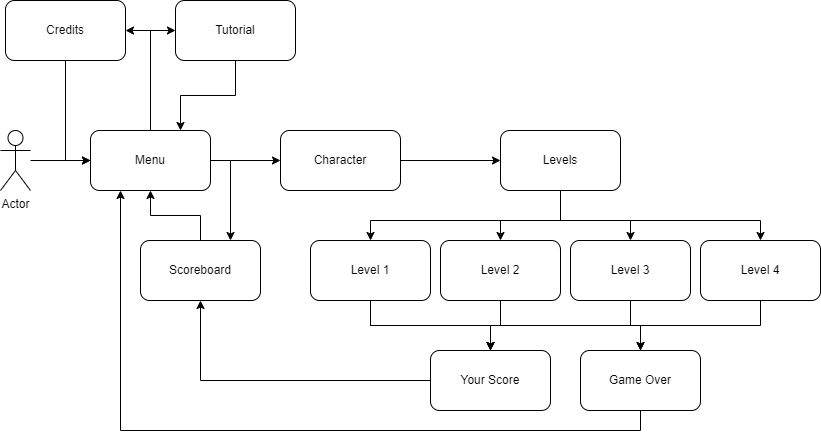

The diagram above was exported from draw.io. Its source (the exported page's mxGraphModel, read from the mxfile embedded in the PNG):
<mxGraphModel dx="880" dy="478" grid="1" gridSize="10" guides="1" tooltips="1" connect="1" arrows="1" fold="1" page="1" pageScale="1" pageWidth="827" pageHeight="1169" math="0" shadow="0">
  <root>
    <mxCell id="0" />
    <mxCell id="1" parent="0" />
    <mxCell id="2yFLLClzmT94BuPzzLDa-1" value="Actor" style="shape=umlActor;verticalLabelPosition=bottom;verticalAlign=top;html=1;outlineConnect=0;" parent="1" vertex="1">
      <mxGeometry x="30" y="270" width="30" height="60" as="geometry" />
    </mxCell>
    <mxCell id="2yFLLClzmT94BuPzzLDa-15" style="edgeStyle=orthogonalEdgeStyle;rounded=0;orthogonalLoop=1;jettySize=auto;html=1;entryX=1;entryY=0.5;entryDx=0;entryDy=0;" parent="1" source="2yFLLClzmT94BuPzzLDa-2" target="2yFLLClzmT94BuPzzLDa-3" edge="1">
      <mxGeometry relative="1" as="geometry" />
    </mxCell>
    <mxCell id="2yFLLClzmT94BuPzzLDa-18" style="edgeStyle=orthogonalEdgeStyle;rounded=0;orthogonalLoop=1;jettySize=auto;html=1;entryX=0;entryY=0.5;entryDx=0;entryDy=0;" parent="1" source="2yFLLClzmT94BuPzzLDa-2" target="2yFLLClzmT94BuPzzLDa-4" edge="1">
      <mxGeometry relative="1" as="geometry" />
    </mxCell>
    <mxCell id="2yFLLClzmT94BuPzzLDa-20" style="edgeStyle=orthogonalEdgeStyle;rounded=0;orthogonalLoop=1;jettySize=auto;html=1;exitX=1;exitY=0.5;exitDx=0;exitDy=0;" parent="1" source="2yFLLClzmT94BuPzzLDa-2" target="2yFLLClzmT94BuPzzLDa-5" edge="1">
      <mxGeometry relative="1" as="geometry" />
    </mxCell>
    <mxCell id="2yFLLClzmT94BuPzzLDa-39" style="edgeStyle=orthogonalEdgeStyle;rounded=0;orthogonalLoop=1;jettySize=auto;html=1;entryX=0.75;entryY=0;entryDx=0;entryDy=0;exitX=1;exitY=0.5;exitDx=0;exitDy=0;" parent="1" source="2yFLLClzmT94BuPzzLDa-2" target="2yFLLClzmT94BuPzzLDa-11" edge="1">
      <mxGeometry relative="1" as="geometry" />
    </mxCell>
    <mxCell id="2yFLLClzmT94BuPzzLDa-2" value="Menu" style="rounded=1;whiteSpace=wrap;html=1;" parent="1" vertex="1">
      <mxGeometry x="120" y="270" width="120" height="60" as="geometry" />
    </mxCell>
    <mxCell id="2yFLLClzmT94BuPzzLDa-16" style="edgeStyle=orthogonalEdgeStyle;rounded=0;orthogonalLoop=1;jettySize=auto;html=1;entryX=0;entryY=0.5;entryDx=0;entryDy=0;" parent="1" source="2yFLLClzmT94BuPzzLDa-3" target="2yFLLClzmT94BuPzzLDa-2" edge="1">
      <mxGeometry relative="1" as="geometry" />
    </mxCell>
    <mxCell id="2yFLLClzmT94BuPzzLDa-3" value="Credits" style="rounded=1;whiteSpace=wrap;html=1;" parent="1" vertex="1">
      <mxGeometry x="35" y="140" width="120" height="60" as="geometry" />
    </mxCell>
    <mxCell id="2yFLLClzmT94BuPzzLDa-19" style="edgeStyle=orthogonalEdgeStyle;rounded=0;orthogonalLoop=1;jettySize=auto;html=1;entryX=0.75;entryY=0;entryDx=0;entryDy=0;" parent="1" source="2yFLLClzmT94BuPzzLDa-4" target="2yFLLClzmT94BuPzzLDa-2" edge="1">
      <mxGeometry relative="1" as="geometry" />
    </mxCell>
    <mxCell id="2yFLLClzmT94BuPzzLDa-4" value="Tutorial" style="rounded=1;whiteSpace=wrap;html=1;" parent="1" vertex="1">
      <mxGeometry x="205" y="140" width="120" height="60" as="geometry" />
    </mxCell>
    <mxCell id="2yFLLClzmT94BuPzzLDa-21" style="edgeStyle=orthogonalEdgeStyle;rounded=0;orthogonalLoop=1;jettySize=auto;html=1;entryX=0;entryY=0.5;entryDx=0;entryDy=0;" parent="1" source="2yFLLClzmT94BuPzzLDa-5" target="2yFLLClzmT94BuPzzLDa-6" edge="1">
      <mxGeometry relative="1" as="geometry" />
    </mxCell>
    <mxCell id="2yFLLClzmT94BuPzzLDa-5" value="Character" style="rounded=1;whiteSpace=wrap;html=1;" parent="1" vertex="1">
      <mxGeometry x="310" y="270" width="120" height="60" as="geometry" />
    </mxCell>
    <mxCell id="2yFLLClzmT94BuPzzLDa-22" style="edgeStyle=orthogonalEdgeStyle;rounded=0;orthogonalLoop=1;jettySize=auto;html=1;entryX=0.5;entryY=0;entryDx=0;entryDy=0;" parent="1" source="2yFLLClzmT94BuPzzLDa-6" target="2yFLLClzmT94BuPzzLDa-8" edge="1">
      <mxGeometry relative="1" as="geometry">
        <Array as="points">
          <mxPoint x="590" y="360" />
          <mxPoint x="400" y="360" />
        </Array>
      </mxGeometry>
    </mxCell>
    <mxCell id="2yFLLClzmT94BuPzzLDa-23" style="edgeStyle=orthogonalEdgeStyle;rounded=0;orthogonalLoop=1;jettySize=auto;html=1;entryX=0.5;entryY=0;entryDx=0;entryDy=0;" parent="1" source="2yFLLClzmT94BuPzzLDa-6" target="2yFLLClzmT94BuPzzLDa-7" edge="1">
      <mxGeometry relative="1" as="geometry">
        <Array as="points">
          <mxPoint x="590" y="360" />
          <mxPoint x="530" y="360" />
        </Array>
      </mxGeometry>
    </mxCell>
    <mxCell id="2yFLLClzmT94BuPzzLDa-24" style="edgeStyle=orthogonalEdgeStyle;rounded=0;orthogonalLoop=1;jettySize=auto;html=1;entryX=0.5;entryY=0;entryDx=0;entryDy=0;" parent="1" source="2yFLLClzmT94BuPzzLDa-6" target="2yFLLClzmT94BuPzzLDa-9" edge="1">
      <mxGeometry relative="1" as="geometry">
        <Array as="points">
          <mxPoint x="590" y="360" />
          <mxPoint x="660" y="360" />
        </Array>
      </mxGeometry>
    </mxCell>
    <mxCell id="2yFLLClzmT94BuPzzLDa-25" style="edgeStyle=orthogonalEdgeStyle;rounded=0;orthogonalLoop=1;jettySize=auto;html=1;exitX=0.5;exitY=1;exitDx=0;exitDy=0;" parent="1" source="2yFLLClzmT94BuPzzLDa-6" target="2yFLLClzmT94BuPzzLDa-10" edge="1">
      <mxGeometry relative="1" as="geometry">
        <Array as="points">
          <mxPoint x="590" y="360" />
          <mxPoint x="790" y="360" />
        </Array>
      </mxGeometry>
    </mxCell>
    <mxCell id="2yFLLClzmT94BuPzzLDa-6" value="Levels" style="rounded=1;whiteSpace=wrap;html=1;" parent="1" vertex="1">
      <mxGeometry x="530" y="270" width="120" height="60" as="geometry" />
    </mxCell>
    <mxCell id="2yFLLClzmT94BuPzzLDa-28" style="edgeStyle=orthogonalEdgeStyle;rounded=0;orthogonalLoop=1;jettySize=auto;html=1;entryX=0.5;entryY=0;entryDx=0;entryDy=0;" parent="1" source="2yFLLClzmT94BuPzzLDa-7" target="2yFLLClzmT94BuPzzLDa-12" edge="1">
      <mxGeometry relative="1" as="geometry" />
    </mxCell>
    <mxCell id="2yFLLClzmT94BuPzzLDa-7" value="Level 2" style="rounded=1;whiteSpace=wrap;html=1;" parent="1" vertex="1">
      <mxGeometry x="470" y="380" width="120" height="60" as="geometry" />
    </mxCell>
    <mxCell id="2yFLLClzmT94BuPzzLDa-26" style="edgeStyle=orthogonalEdgeStyle;rounded=0;orthogonalLoop=1;jettySize=auto;html=1;" parent="1" source="2yFLLClzmT94BuPzzLDa-8" target="2yFLLClzmT94BuPzzLDa-12" edge="1">
      <mxGeometry relative="1" as="geometry" />
    </mxCell>
    <mxCell id="2yFLLClzmT94BuPzzLDa-27" style="edgeStyle=orthogonalEdgeStyle;rounded=0;orthogonalLoop=1;jettySize=auto;html=1;exitX=0.5;exitY=1;exitDx=0;exitDy=0;" parent="1" source="2yFLLClzmT94BuPzzLDa-8" target="2yFLLClzmT94BuPzzLDa-13" edge="1">
      <mxGeometry relative="1" as="geometry" />
    </mxCell>
    <mxCell id="2yFLLClzmT94BuPzzLDa-8" value="Level 1" style="rounded=1;whiteSpace=wrap;html=1;" parent="1" vertex="1">
      <mxGeometry x="340" y="380" width="120" height="60" as="geometry" />
    </mxCell>
    <mxCell id="2yFLLClzmT94BuPzzLDa-29" style="edgeStyle=orthogonalEdgeStyle;rounded=0;orthogonalLoop=1;jettySize=auto;html=1;exitX=0.5;exitY=1;exitDx=0;exitDy=0;" parent="1" source="2yFLLClzmT94BuPzzLDa-9" target="2yFLLClzmT94BuPzzLDa-12" edge="1">
      <mxGeometry relative="1" as="geometry" />
    </mxCell>
    <mxCell id="2yFLLClzmT94BuPzzLDa-9" value="Level 3" style="rounded=1;whiteSpace=wrap;html=1;" parent="1" vertex="1">
      <mxGeometry x="600" y="380" width="120" height="60" as="geometry" />
    </mxCell>
    <mxCell id="2yFLLClzmT94BuPzzLDa-30" style="edgeStyle=orthogonalEdgeStyle;rounded=0;orthogonalLoop=1;jettySize=auto;html=1;" parent="1" source="2yFLLClzmT94BuPzzLDa-10" target="2yFLLClzmT94BuPzzLDa-13" edge="1">
      <mxGeometry relative="1" as="geometry" />
    </mxCell>
    <mxCell id="2yFLLClzmT94BuPzzLDa-10" value="Level 4" style="rounded=1;whiteSpace=wrap;html=1;" parent="1" vertex="1">
      <mxGeometry x="730" y="380" width="120" height="60" as="geometry" />
    </mxCell>
    <mxCell id="2yFLLClzmT94BuPzzLDa-35" style="edgeStyle=orthogonalEdgeStyle;rounded=0;orthogonalLoop=1;jettySize=auto;html=1;exitX=0.5;exitY=0;exitDx=0;exitDy=0;entryX=0.5;entryY=1;entryDx=0;entryDy=0;" parent="1" source="2yFLLClzmT94BuPzzLDa-11" target="2yFLLClzmT94BuPzzLDa-2" edge="1">
      <mxGeometry relative="1" as="geometry" />
    </mxCell>
    <mxCell id="2yFLLClzmT94BuPzzLDa-11" value="Scoreboard" style="rounded=1;whiteSpace=wrap;html=1;" parent="1" vertex="1">
      <mxGeometry x="170" y="380" width="120" height="60" as="geometry" />
    </mxCell>
    <mxCell id="2yFLLClzmT94BuPzzLDa-36" style="edgeStyle=orthogonalEdgeStyle;rounded=0;orthogonalLoop=1;jettySize=auto;html=1;exitX=0;exitY=0.5;exitDx=0;exitDy=0;entryX=0.5;entryY=1;entryDx=0;entryDy=0;" parent="1" source="2yFLLClzmT94BuPzzLDa-12" target="2yFLLClzmT94BuPzzLDa-11" edge="1">
      <mxGeometry relative="1" as="geometry" />
    </mxCell>
    <mxCell id="2yFLLClzmT94BuPzzLDa-12" value="Your Score" style="rounded=1;whiteSpace=wrap;html=1;" parent="1" vertex="1">
      <mxGeometry x="460" y="490" width="120" height="60" as="geometry" />
    </mxCell>
    <mxCell id="2yFLLClzmT94BuPzzLDa-38" style="edgeStyle=orthogonalEdgeStyle;rounded=0;orthogonalLoop=1;jettySize=auto;html=1;entryX=0.25;entryY=1;entryDx=0;entryDy=0;exitX=0.5;exitY=1;exitDx=0;exitDy=0;" parent="1" source="2yFLLClzmT94BuPzzLDa-13" target="2yFLLClzmT94BuPzzLDa-2" edge="1">
      <mxGeometry relative="1" as="geometry" />
    </mxCell>
    <mxCell id="2yFLLClzmT94BuPzzLDa-13" value="Game Over" style="rounded=1;whiteSpace=wrap;html=1;" parent="1" vertex="1">
      <mxGeometry x="610" y="490" width="120" height="60" as="geometry" />
    </mxCell>
    <mxCell id="2yFLLClzmT94BuPzzLDa-17" value="" style="endArrow=classic;html=1;rounded=0;entryX=0;entryY=0.5;entryDx=0;entryDy=0;" parent="1" target="2yFLLClzmT94BuPzzLDa-2" edge="1">
      <mxGeometry width="50" height="50" relative="1" as="geometry">
        <mxPoint x="60" y="300" as="sourcePoint" />
        <mxPoint x="110" y="250" as="targetPoint" />
      </mxGeometry>
    </mxCell>
  </root>
</mxGraphModel>